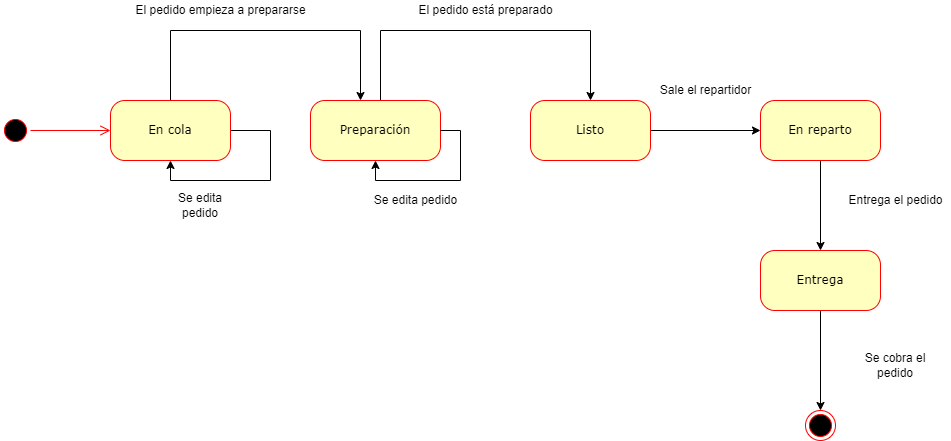

The diagram above was exported from draw.io. Its source (the exported page's mxGraphModel, read from the mxfile embedded in the PNG):
<mxGraphModel dx="868" dy="425" grid="1" gridSize="10" guides="1" tooltips="1" connect="1" arrows="1" fold="1" page="1" pageScale="1" pageWidth="1100" pageHeight="850" background="none" math="0" shadow="0">
  <root>
    <mxCell id="0" />
    <mxCell id="1" parent="0" />
    <mxCell id="382b91b5511bd0f7-1" value="" style="ellipse;html=1;shape=startState;fillColor=#000000;strokeColor=#ff0000;rounded=1;shadow=0;comic=0;labelBackgroundColor=none;fontFamily=Verdana;fontSize=12;fontColor=#000000;align=center;direction=south;" parent="1" vertex="1">
      <mxGeometry x="130" y="135" width="30" height="30" as="geometry" />
    </mxCell>
    <mxCell id="6bVchwz4sa4-UtUrfbPO-6" style="edgeStyle=orthogonalEdgeStyle;rounded=0;orthogonalLoop=1;jettySize=auto;html=1;" parent="1" source="382b91b5511bd0f7-6" target="6bVchwz4sa4-UtUrfbPO-4" edge="1">
      <mxGeometry relative="1" as="geometry">
        <Array as="points">
          <mxPoint x="300" y="50" />
          <mxPoint x="490" y="50" />
        </Array>
      </mxGeometry>
    </mxCell>
    <mxCell id="0PsM5sLrg_1QCgBL89se-1" style="edgeStyle=orthogonalEdgeStyle;rounded=0;orthogonalLoop=1;jettySize=auto;html=1;" parent="1" source="382b91b5511bd0f7-6" target="382b91b5511bd0f7-6" edge="1">
      <mxGeometry relative="1" as="geometry">
        <mxPoint x="340" y="110" as="targetPoint" />
        <Array as="points">
          <mxPoint x="400" y="150" />
          <mxPoint x="400" y="200" />
          <mxPoint x="300" y="200" />
        </Array>
      </mxGeometry>
    </mxCell>
    <mxCell id="382b91b5511bd0f7-6" value="En cola" style="rounded=1;whiteSpace=wrap;html=1;arcSize=24;fillColor=#ffffc0;strokeColor=#ff0000;shadow=0;comic=0;labelBackgroundColor=none;fontFamily=Verdana;fontSize=12;fontColor=#000000;align=center;" parent="1" vertex="1">
      <mxGeometry x="240" y="120" width="120" height="60" as="geometry" />
    </mxCell>
    <mxCell id="2a3bc250acf0617d-9" style="edgeStyle=orthogonalEdgeStyle;html=1;labelBackgroundColor=none;endArrow=open;endSize=8;strokeColor=#ff0000;fontFamily=Verdana;fontSize=12;align=left;" parent="1" source="382b91b5511bd0f7-1" target="382b91b5511bd0f7-6" edge="1">
      <mxGeometry relative="1" as="geometry" />
    </mxCell>
    <mxCell id="6bVchwz4sa4-UtUrfbPO-7" style="edgeStyle=orthogonalEdgeStyle;rounded=0;orthogonalLoop=1;jettySize=auto;html=1;" parent="1" source="6bVchwz4sa4-UtUrfbPO-4" target="6bVchwz4sa4-UtUrfbPO-5" edge="1">
      <mxGeometry relative="1" as="geometry">
        <Array as="points">
          <mxPoint x="510" y="50" />
          <mxPoint x="720" y="50" />
        </Array>
      </mxGeometry>
    </mxCell>
    <mxCell id="6bVchwz4sa4-UtUrfbPO-4" value="Preparación" style="rounded=1;whiteSpace=wrap;html=1;arcSize=24;fillColor=#ffffc0;strokeColor=#ff0000;shadow=0;comic=0;labelBackgroundColor=none;fontFamily=Verdana;fontSize=12;fontColor=#000000;align=center;" parent="1" vertex="1">
      <mxGeometry x="440" y="120" width="130" height="60" as="geometry" />
    </mxCell>
    <mxCell id="6bVchwz4sa4-UtUrfbPO-9" style="edgeStyle=orthogonalEdgeStyle;rounded=0;orthogonalLoop=1;jettySize=auto;html=1;" parent="1" source="6bVchwz4sa4-UtUrfbPO-5" target="6bVchwz4sa4-UtUrfbPO-20" edge="1">
      <mxGeometry relative="1" as="geometry">
        <mxPoint x="890" y="150" as="targetPoint" />
      </mxGeometry>
    </mxCell>
    <mxCell id="6bVchwz4sa4-UtUrfbPO-5" value="Listo" style="rounded=1;whiteSpace=wrap;html=1;arcSize=24;fillColor=#ffffc0;strokeColor=#ff0000;shadow=0;comic=0;labelBackgroundColor=none;fontFamily=Verdana;fontSize=12;fontColor=#000000;align=center;" parent="1" vertex="1">
      <mxGeometry x="660" y="120" width="120" height="60" as="geometry" />
    </mxCell>
    <mxCell id="6bVchwz4sa4-UtUrfbPO-17" style="edgeStyle=orthogonalEdgeStyle;rounded=0;orthogonalLoop=1;jettySize=auto;html=1;entryX=0.5;entryY=1;entryDx=0;entryDy=0;" parent="1" source="6bVchwz4sa4-UtUrfbPO-4" target="6bVchwz4sa4-UtUrfbPO-4" edge="1">
      <mxGeometry relative="1" as="geometry">
        <Array as="points">
          <mxPoint x="590" y="150" />
          <mxPoint x="590" y="200" />
          <mxPoint x="505" y="200" />
        </Array>
      </mxGeometry>
    </mxCell>
    <mxCell id="6bVchwz4sa4-UtUrfbPO-18" value="Se edita pedido&lt;br&gt;" style="text;html=1;align=center;verticalAlign=middle;resizable=0;points=[];autosize=1;strokeColor=none;fillColor=none;" parent="1" vertex="1">
      <mxGeometry x="495" y="210" width="100" height="20" as="geometry" />
    </mxCell>
    <mxCell id="6bVchwz4sa4-UtUrfbPO-19" value="Sale el repartidor" style="text;html=1;align=center;verticalAlign=middle;resizable=0;points=[];autosize=1;strokeColor=none;fillColor=none;" parent="1" vertex="1">
      <mxGeometry x="780" y="100" width="110" height="20" as="geometry" />
    </mxCell>
    <mxCell id="6bVchwz4sa4-UtUrfbPO-22" style="edgeStyle=orthogonalEdgeStyle;rounded=0;orthogonalLoop=1;jettySize=auto;html=1;" parent="1" source="6bVchwz4sa4-UtUrfbPO-20" target="6bVchwz4sa4-UtUrfbPO-21" edge="1">
      <mxGeometry relative="1" as="geometry" />
    </mxCell>
    <mxCell id="6bVchwz4sa4-UtUrfbPO-20" value="En reparto" style="rounded=1;whiteSpace=wrap;html=1;arcSize=24;fillColor=#ffffc0;strokeColor=#ff0000;shadow=0;comic=0;labelBackgroundColor=none;fontFamily=Verdana;fontSize=12;fontColor=#000000;align=center;" parent="1" vertex="1">
      <mxGeometry x="890" y="120" width="120" height="60" as="geometry" />
    </mxCell>
    <mxCell id="0PsM5sLrg_1QCgBL89se-6" style="edgeStyle=orthogonalEdgeStyle;rounded=0;orthogonalLoop=1;jettySize=auto;html=1;" parent="1" source="6bVchwz4sa4-UtUrfbPO-21" target="6bVchwz4sa4-UtUrfbPO-26" edge="1">
      <mxGeometry relative="1" as="geometry" />
    </mxCell>
    <mxCell id="6bVchwz4sa4-UtUrfbPO-21" value="Entrega" style="rounded=1;whiteSpace=wrap;html=1;arcSize=24;fillColor=#ffffc0;strokeColor=#ff0000;shadow=0;comic=0;labelBackgroundColor=none;fontFamily=Verdana;fontSize=12;fontColor=#000000;align=center;" parent="1" vertex="1">
      <mxGeometry x="890" y="270" width="120" height="60" as="geometry" />
    </mxCell>
    <mxCell id="6bVchwz4sa4-UtUrfbPO-23" value="Entrega el pedido&lt;br&gt;" style="text;html=1;align=center;verticalAlign=middle;resizable=0;points=[];autosize=1;strokeColor=none;fillColor=none;" parent="1" vertex="1">
      <mxGeometry x="970" y="210" width="110" height="20" as="geometry" />
    </mxCell>
    <mxCell id="6bVchwz4sa4-UtUrfbPO-24" value="El pedido está preparado" style="text;html=1;align=center;verticalAlign=middle;resizable=0;points=[];autosize=1;strokeColor=none;fillColor=none;" parent="1" vertex="1">
      <mxGeometry x="540" y="20" width="150" height="20" as="geometry" />
    </mxCell>
    <mxCell id="6bVchwz4sa4-UtUrfbPO-25" value="El pedido empieza a prepararse" style="text;html=1;align=center;verticalAlign=middle;resizable=0;points=[];autosize=1;strokeColor=none;fillColor=none;" parent="1" vertex="1">
      <mxGeometry x="255" y="20" width="190" height="20" as="geometry" />
    </mxCell>
    <mxCell id="6bVchwz4sa4-UtUrfbPO-26" value="" style="ellipse;html=1;shape=endState;fillColor=#000000;strokeColor=#ff0000;" parent="1" vertex="1">
      <mxGeometry x="935" y="430" width="30" height="30" as="geometry" />
    </mxCell>
    <mxCell id="0PsM5sLrg_1QCgBL89se-2" value="Se edita pedido&lt;br&gt;" style="text;html=1;strokeColor=none;fillColor=none;align=center;verticalAlign=middle;whiteSpace=wrap;rounded=0;" parent="1" vertex="1">
      <mxGeometry x="300" y="210" width="60" height="30" as="geometry" />
    </mxCell>
    <mxCell id="0PsM5sLrg_1QCgBL89se-7" value="Se cobra el pedido&lt;br&gt;" style="text;html=1;strokeColor=none;fillColor=none;align=center;verticalAlign=middle;whiteSpace=wrap;rounded=0;" parent="1" vertex="1">
      <mxGeometry x="985" y="370" width="80" height="30" as="geometry" />
    </mxCell>
  </root>
</mxGraphModel>